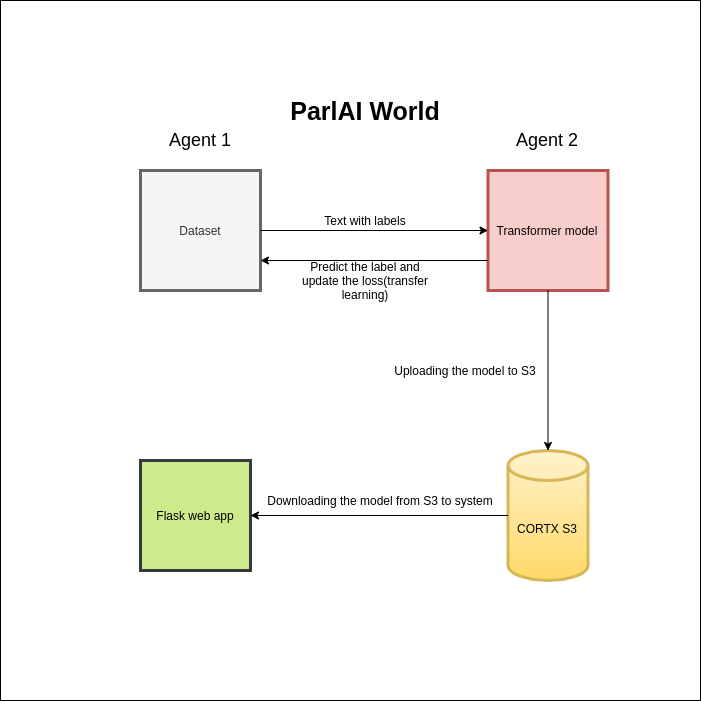

The diagram above was exported from draw.io. Its source (the exported page's mxGraphModel, read from the mxfile embedded in the PNG):
<mxGraphModel dx="934" dy="1614" grid="1" gridSize="10" guides="1" tooltips="1" connect="1" arrows="1" fold="1" page="1" pageScale="1" pageWidth="850" pageHeight="1100" math="0" shadow="0">
  <root>
    <mxCell id="0" />
    <mxCell id="1" parent="0" />
    <mxCell id="hMvDqQn-yTiB0dJydoLx-1" value="" style="whiteSpace=wrap;html=1;aspect=fixed;" vertex="1" parent="1">
      <mxGeometry x="70" y="-110" width="700" height="700" as="geometry" />
    </mxCell>
    <mxCell id="hMvDqQn-yTiB0dJydoLx-2" value="Transformer model" style="whiteSpace=wrap;html=1;aspect=fixed;strokeWidth=3;fillColor=#f8cecc;strokeColor=#b85450;" vertex="1" parent="1">
      <mxGeometry x="557.5" y="60" width="120" height="120" as="geometry" />
    </mxCell>
    <mxCell id="hMvDqQn-yTiB0dJydoLx-3" value="Dataset" style="whiteSpace=wrap;html=1;aspect=fixed;strokeWidth=3;fillColor=#f5f5f5;strokeColor=#666666;fontColor=#333333;" vertex="1" parent="1">
      <mxGeometry x="210" y="60" width="120" height="120" as="geometry" />
    </mxCell>
    <mxCell id="hMvDqQn-yTiB0dJydoLx-4" value="&lt;font style=&quot;font-size: 18px&quot;&gt;Agent 1&lt;/font&gt;" style="text;html=1;strokeColor=none;fillColor=none;align=center;verticalAlign=middle;whiteSpace=wrap;rounded=0;" vertex="1" parent="1">
      <mxGeometry x="235" y="20" width="70" height="20" as="geometry" />
    </mxCell>
    <mxCell id="hMvDqQn-yTiB0dJydoLx-5" value="&lt;font style=&quot;font-size: 18px&quot;&gt;Agent 2&lt;/font&gt;" style="text;html=1;strokeColor=none;fillColor=none;align=center;verticalAlign=middle;whiteSpace=wrap;rounded=0;" vertex="1" parent="1">
      <mxGeometry x="582.5" y="20" width="70" height="20" as="geometry" />
    </mxCell>
    <mxCell id="hMvDqQn-yTiB0dJydoLx-6" value="&lt;b&gt;&lt;font style=&quot;font-size: 25px&quot;&gt;ParlAI World&lt;/font&gt;&lt;/b&gt;" style="text;html=1;strokeColor=none;fillColor=none;align=center;verticalAlign=middle;whiteSpace=wrap;rounded=0;" vertex="1" parent="1">
      <mxGeometry x="340" y="-10" width="190" height="20" as="geometry" />
    </mxCell>
    <mxCell id="hMvDqQn-yTiB0dJydoLx-8" value="" style="endArrow=classic;html=1;entryX=0;entryY=0.5;entryDx=0;entryDy=0;" edge="1" parent="1" source="hMvDqQn-yTiB0dJydoLx-3" target="hMvDqQn-yTiB0dJydoLx-2">
      <mxGeometry width="50" height="50" relative="1" as="geometry">
        <mxPoint x="355" y="250" as="sourcePoint" />
        <mxPoint x="405" y="200" as="targetPoint" />
      </mxGeometry>
    </mxCell>
    <mxCell id="hMvDqQn-yTiB0dJydoLx-9" value="" style="endArrow=classic;html=1;exitX=0;exitY=0.75;exitDx=0;exitDy=0;entryX=1;entryY=0.75;entryDx=0;entryDy=0;" edge="1" parent="1" source="hMvDqQn-yTiB0dJydoLx-2" target="hMvDqQn-yTiB0dJydoLx-3">
      <mxGeometry width="50" height="50" relative="1" as="geometry">
        <mxPoint x="395" y="290" as="sourcePoint" />
        <mxPoint x="445" y="240" as="targetPoint" />
      </mxGeometry>
    </mxCell>
    <mxCell id="hMvDqQn-yTiB0dJydoLx-10" value="Text with labels" style="text;html=1;strokeColor=none;fillColor=none;align=center;verticalAlign=middle;whiteSpace=wrap;rounded=0;" vertex="1" parent="1">
      <mxGeometry x="370" y="100" width="130" height="20" as="geometry" />
    </mxCell>
    <mxCell id="hMvDqQn-yTiB0dJydoLx-11" value="Predict the label and update the loss(transfer learning)" style="text;html=1;strokeColor=none;fillColor=none;align=center;verticalAlign=middle;whiteSpace=wrap;rounded=0;" vertex="1" parent="1">
      <mxGeometry x="370" y="160" width="130" height="20" as="geometry" />
    </mxCell>
    <mxCell id="hMvDqQn-yTiB0dJydoLx-17" value="CORTX S3" style="shape=cylinder3;whiteSpace=wrap;html=1;boundedLbl=1;backgroundOutline=1;size=15;strokeWidth=3;fillColor=#fff2cc;strokeColor=#d6b656;gradientColor=#ffd966;" vertex="1" parent="1">
      <mxGeometry x="577.5" y="340" width="80" height="130" as="geometry" />
    </mxCell>
    <mxCell id="hMvDqQn-yTiB0dJydoLx-20" value="" style="endArrow=classic;html=1;entryX=0.5;entryY=0;entryDx=0;entryDy=0;entryPerimeter=0;exitX=0.5;exitY=1;exitDx=0;exitDy=0;" edge="1" parent="1" source="hMvDqQn-yTiB0dJydoLx-2" target="hMvDqQn-yTiB0dJydoLx-17">
      <mxGeometry width="50" height="50" relative="1" as="geometry">
        <mxPoint x="620" y="200" as="sourcePoint" />
        <mxPoint x="450" y="140" as="targetPoint" />
      </mxGeometry>
    </mxCell>
    <mxCell id="hMvDqQn-yTiB0dJydoLx-21" value="Flask web app" style="whiteSpace=wrap;html=1;aspect=fixed;strokeWidth=3;fillColor=#cdeb8b;strokeColor=#36393d;" vertex="1" parent="1">
      <mxGeometry x="210" y="350" width="110" height="110" as="geometry" />
    </mxCell>
    <mxCell id="hMvDqQn-yTiB0dJydoLx-22" value="" style="endArrow=classic;html=1;entryX=1;entryY=0.5;entryDx=0;entryDy=0;exitX=0;exitY=0.5;exitDx=0;exitDy=0;exitPerimeter=0;" edge="1" parent="1" source="hMvDqQn-yTiB0dJydoLx-17" target="hMvDqQn-yTiB0dJydoLx-21">
      <mxGeometry width="50" height="50" relative="1" as="geometry">
        <mxPoint x="400" y="230" as="sourcePoint" />
        <mxPoint x="450" y="180" as="targetPoint" />
      </mxGeometry>
    </mxCell>
    <mxCell id="hMvDqQn-yTiB0dJydoLx-23" value="Uploading the model to S3" style="text;html=1;strokeColor=none;fillColor=none;align=center;verticalAlign=middle;whiteSpace=wrap;rounded=0;" vertex="1" parent="1">
      <mxGeometry x="460" y="250" width="150" height="20" as="geometry" />
    </mxCell>
    <mxCell id="hMvDqQn-yTiB0dJydoLx-24" value="Downloading the model from S3 to system" style="text;html=1;strokeColor=none;fillColor=none;align=center;verticalAlign=middle;whiteSpace=wrap;rounded=0;" vertex="1" parent="1">
      <mxGeometry x="330" y="380" width="240" height="20" as="geometry" />
    </mxCell>
  </root>
</mxGraphModel>